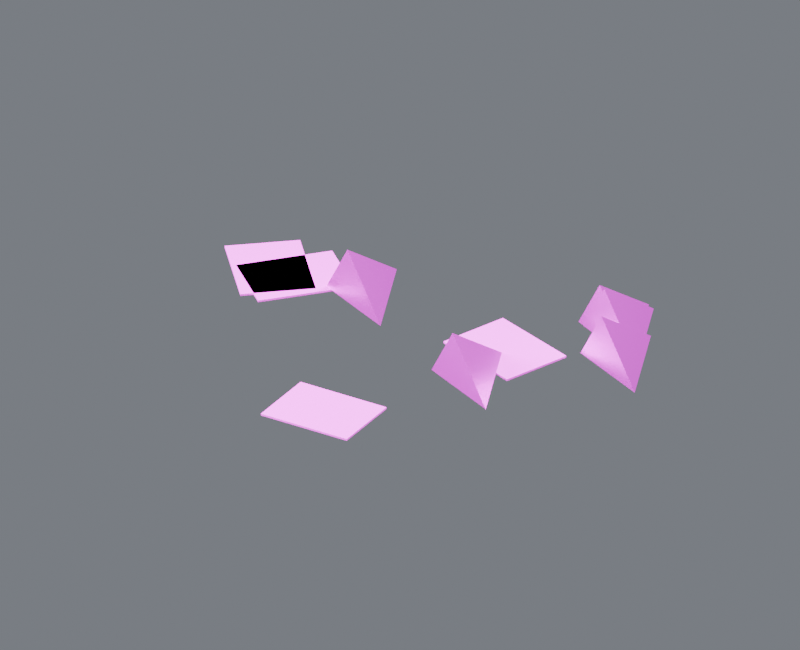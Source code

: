 # Source: debris_02.blend  (saved by Blender 4.5.87; exported with 4.5.12 LTS)
import bpy
from mathutils import Matrix  # noqa: F401  (used for matrix-valued properties, if any)

bpy.ops.wm.read_factory_settings(use_empty=True)
scene = bpy.context.scene
scene.name = 'Component_debris_02'

# ---- collections
col_01______debris_02 = bpy.data.collections.new('01_制作组件_debris_02'); scene.collection.children.link(col_01______debris_02)
col_02 = bpy.data.collections.new('固定碎屑_02_制作源'); col_01______debris_02.children.link(col_02)
col_02______debris_02 = bpy.data.collections.new('02_游戏输出_debris_02'); scene.collection.children.link(col_02______debris_02)
col_02_1 = bpy.data.collections.new('固定碎屑_02_输出包'); col_02______debris_02.children.link(col_02_1)
col_90_preview_component_debris_02 = bpy.data.collections.new('90_Preview_Component_debris_02'); scene.collection.children.link(col_90_preview_component_debris_02)

# ---- images (referenced by path relative to the original .blend; pixels are not part of the script)
import os
ASSET_DIR = os.environ.get("B2B_ASSET_DIR", "")  # directory of the original .blend (textures are referenced by path, not embedded)
HERE = os.path.dirname(os.path.abspath(__file__))  # packed textures are extracted next to this script under _unpacked/

def load_image(name, relpath, width, height, colorspace="sRGB"):
    """Load a texture the original file referenced (path relative to the .blend, or extracted next to this script)."""
    p = next((c for c in (os.path.join(HERE, relpath), os.path.join(ASSET_DIR, relpath)) if relpath and os.path.exists(c)), "")
    if p:
        img = bpy.data.images.load(p, check_existing=True)
        img.name = name
    else:  # same state as the original file: an image datablock whose file is absent (Cycles renders it pink)
        img = bpy.data.images.new(name, width, height)
        img.source = "FILE"
        img.filepath = "//" + (relpath or name)
    img.colorspace_settings.name = colorspace
    return img
img_10x10_512_png = load_image('设施低亮多巴胺色盘_10x10_512.png', '设施低亮多巴胺色盘_10x10_512.png', 1024, 1024, 'sRGB')

# ---- materials (node trees are filled in below, after node groups)
mat_01 = bpy.data.materials.new('01_精工金属_紫色骨架')
mat_02 = bpy.data.materials.new('02_细腻哑光_青绿大面')

# ---- material node trees
mat_01.use_nodes = True; mat_01.node_tree.nodes.clear()
_N = mat_01.node_tree.nodes; _L = mat_01.node_tree.links
n0 = _N.new('ShaderNodeOutputMaterial'); n0.name = '材质输出'; n0.location = (0, 0)
n1 = _N.new('ShaderNodeBsdfPrincipled'); n1.name = 'Principled BSDF'; n1.location = (0, 0)
n1.inputs[1].default_value = 0.86
n1.inputs[2].default_value = 0.29
n1.inputs[19].default_value = 0.16
n2 = _N.new('ShaderNodeUVMap'); n2.name = 'UV 贴图'; n2.location = (0, 0)
n2.uv_map = 'PaletteUV'
n3 = _N.new('ShaderNodeTexImage'); n3.name = '图像纹理'; n3.location = (0, 0)
n3.image = img_10x10_512_png
n3.interpolation = 'Closest'
_L.new(n1.outputs[0], n0.inputs[0])
_L.new(n2.outputs[0], n3.inputs[0])
_L.new(n3.outputs[0], n1.inputs[0])
n0.is_active_output = True
mat_02.use_nodes = True; mat_02.node_tree.nodes.clear()
_N = mat_02.node_tree.nodes; _L = mat_02.node_tree.links
n0 = _N.new('ShaderNodeOutputMaterial'); n0.name = '材质输出'; n0.location = (0, 0)
n1 = _N.new('ShaderNodeBsdfPrincipled'); n1.name = 'Principled BSDF'; n1.location = (0, 0)
n1.inputs[1].default_value = 0.03
n1.inputs[2].default_value = 0.7
n2 = _N.new('ShaderNodeUVMap'); n2.name = 'UV 贴图'; n2.location = (0, 0)
n2.uv_map = 'PaletteUV'
n3 = _N.new('ShaderNodeTexImage'); n3.name = '图像纹理'; n3.location = (0, 0)
n3.image = img_10x10_512_png
n3.interpolation = 'Closest'
_L.new(n1.outputs[0], n0.inputs[0])
_L.new(n2.outputs[0], n3.inputs[0])
_L.new(n3.outputs[0], n1.inputs[0])
n0.is_active_output = True

# ---- world
world_component_studio = bpy.data.worlds.new('Component_Studio'); scene.world = world_component_studio
world_component_studio.use_nodes = True; world_component_studio.node_tree.nodes.clear()
_N = world_component_studio.node_tree.nodes; _L = world_component_studio.node_tree.links
n0 = _N.new('ShaderNodeBackground'); n0.name = '背景'; n0.location = (-200, 100)
n0.inputs[0].default_value = (0.3, 0.32, 0.36, 1.0)
n0.inputs[1].default_value = 0.45
n1 = _N.new('ShaderNodeOutputWorld'); n1.name = '世界输出'; n1.location = (200, 100)
_L.new(n0.outputs[0], n1.inputs[0])
n1.is_active_output = True

# ---- cameras
cam_camera_component_debris_02 = bpy.data.cameras.new('Camera_Component_debris_02')
cam_camera_component_debris_02.type = 'ORTHO'
cam_camera_component_debris_02.ortho_scale = 3.662

# ---- lights
light_key_component_debris_02 = bpy.data.lights.new('Key_Component_debris_02', 'AREA')
light_key_component_debris_02.energy = 1459.0
light_key_component_debris_02.size = 2.93
light_fill_component_debris_02 = bpy.data.lights.new('Fill_Component_debris_02', 'AREA')
light_fill_component_debris_02.energy = 858.4
light_fill_component_debris_02.size = 2.93
light_rim_component_debris_02 = bpy.data.lights.new('Rim_Component_debris_02', 'AREA')
light_rim_component_debris_02.energy = 1116.0
light_rim_component_debris_02.size = 2.93

# ---- meshes
me_02______00_mesh = bpy.data.meshes.new('固定碎屑_02_制作_部件00_Mesh')
me_02______00_mesh.from_pydata([(0.7571, 0.3408, 0.0095), (1.157, 0.1408, 0.0095), (0.9571, 0.6408, 0.0095), (0.8571, 0.3608, 0.2195), (0.243, -0.134, 0.0095), (0.643, -0.334, 0.0095), (0.443, 0.166, 0.0095), (0.343, -0.114, 0.2195), (0.6408, 0.5697, 0.0095), (1.041, 0.3697, 0.0095), (0.8408, 0.8697, 0.0095), (0.7408, 0.5897, 0.2195), (-0.5638, 0.3072, 0.0095), (-0.1638, 0.1072, 0.0095), (-0.3638, 0.6072, 0.0095), (-0.4638, 0.3272, 0.2195), (0.6035, 0.5916, 0.0095), (1.003, 0.3916, 0.0095), (0.8035, 0.8916, 0.0095), (0.7035, 0.6116, 0.2195)], [], [(0, 2, 1), (0, 1, 3), (1, 2, 3), (2, 0, 3), (4, 6, 5), (4, 5, 7), (5, 6, 7), (6, 4, 7), (8, 10, 9), (8, 9, 11), (9, 10, 11), (10, 8, 11), (12, 14, 13), (12, 13, 15), (13, 14, 15), (14, 12, 15), (16, 18, 17), (16, 17, 19), (17, 18, 19), (18, 16, 19)])
_uv = me_02______00_mesh.uv_layers.new(name='PaletteUV')
_uv.uv.foreach_set('vector', [0.972, 0.65, 0.939, 0.6691, 0.939, 0.6309, 0.972, 0.65, 0.939, 0.6691, 0.939, 0.6309, 0.972, 0.65, 0.939, 0.6691, 0.939, 0.6309, 0.972, 0.65, 0.939, 0.6691, 0.939, 0.6309, 0.972, 0.65, 0.939, 0.6691, 0.939, 0.6309, 0.972, 0.65, 0.939, 0.6691, 0.939, 0.6309, 0.972, 0.65, 0.939, 0.6691, 0.939, 0.6309, 0.972, 0.65, 0.939, 0.6691, 0.939, 0.6309, 0.972, 0.65, 0.939, 0.6691, 0.939, 0.6309, 0.972, 0.65, 0.939, 0.6691, 0.939, 0.6309, 0.972, 0.65, 0.939, 0.6691, 0.939, 0.6309, 0.972, 0.65, 0.939, 0.6691, 0.939, 0.6309, 0.972, 0.65, 0.939, 0.6691, 0.939, 0.6309, 0.972, 0.65, 0.939, 0.6691, 0.939, 0.6309, 0.972, 0.65, 0.939, 0.6691, 0.939, 0.6309, 0.972, 0.65, 0.939, 0.6691, 0.939, 0.6309, 0.972, 0.65, 0.939, 0.6691, 0.939, 0.6309, 0.972, 0.65, 0.939, 0.6691, 0.939, 0.6309, 0.972, 0.65, 0.939, 0.6691, 0.939, 0.6309, 0.972, 0.65, 0.939, 0.6691, 0.939, 0.6309])
me_02______00_mesh.materials.append(mat_01)
me_02______00_mesh.update()
me_02______01_mesh = bpy.data.meshes.new('固定碎屑_02_制作_部件01_Mesh')
me_02______01_mesh.from_pydata([(-0.8688, 0.04923, 0.0), (-0.5961, 0.2686, 0.0), (-0.8845, 0.627, 0.0), (-1.157, 0.4076, 0.0), (-0.8688, 0.04923, 0.009), (-0.5961, 0.2686, 0.009), (-0.8845, 0.627, 0.009), (-1.157, 0.4076, 0.009), (0.5877, -0.04036, 0.0), (0.7137, 0.2862, 0.0), (0.2845, 0.4518, 0.0), (0.1585, 0.1252, 0.0), (0.5877, -0.04036, 0.009), (0.7137, 0.2862, 0.009), (0.2845, 0.4518, 0.009), (0.1585, 0.1252, 0.009), (-0.2212, -0.5293, 0.0), (-0.2307, -0.8792, 0.0), (0.2291, -0.8916, 0.0), (0.2386, -0.5418, 0.0), (-0.2212, -0.5293, 0.009), (-0.2307, -0.8792, 0.009), (0.2291, -0.8916, 0.009), (0.2386, -0.5418, 0.009), (-0.4528, 0.3729, 0.0), (-0.7076, 0.6129, 0.0), (-1.023, 0.278, 0.0), (-0.7682, 0.03806, 0.0), (-0.4528, 0.3729, 0.009), (-0.7076, 0.6129, 0.009), (-1.023, 0.278, 0.009), (-0.7682, 0.03806, 0.009)], [], [(0, 3, 2, 1), (4, 5, 6, 7), (0, 1, 5, 4), (1, 2, 6, 5), (2, 3, 7, 6), (3, 0, 4, 7), (8, 11, 10, 9), (12, 13, 14, 15), (8, 9, 13, 12), (9, 10, 14, 13), (10, 11, 15, 14), (11, 8, 12, 15), (16, 19, 18, 17), (20, 21, 22, 23), (16, 17, 21, 20), (17, 18, 22, 21), (18, 19, 23, 22), (19, 16, 20, 23), (24, 27, 26, 25), (28, 29, 30, 31), (24, 25, 29, 28), (25, 26, 30, 29), (26, 27, 31, 30), (27, 24, 28, 31)])
_uv = me_02______01_mesh.uv_layers.new(name='PaletteUV')
_uv.uv.foreach_set('vector', [0.972, 0.15, 0.95, 0.172, 0.928, 0.15, 0.95, 0.128, 0.972, 0.15, 0.95, 0.172, 0.928, 0.15, 0.95, 0.128, 0.972, 0.15, 0.95, 0.172, 0.928, 0.15, 0.95, 0.128, 0.972, 0.15, 0.95, 0.172, 0.928, 0.15, 0.95, 0.128, 0.972, 0.15, 0.95, 0.172, 0.928, 0.15, 0.95, 0.128, 0.972, 0.15, 0.95, 0.172, 0.928, 0.15, 0.95, 0.128, 0.972, 0.15, 0.95, 0.172, 0.928, 0.15, 0.95, 0.128, 0.972, 0.15, 0.95, 0.172, 0.928, 0.15, 0.95, 0.128, 0.972, 0.15, 0.95, 0.172, 0.928, 0.15, 0.95, 0.128, 0.972, 0.15, 0.95, 0.172, 0.928, 0.15, 0.95, 0.128, 0.972, 0.15, 0.95, 0.172, 0.928, 0.15, 0.95, 0.128, 0.972, 0.15, 0.95, 0.172, 0.928, 0.15, 0.95, 0.128, 0.972, 0.15, 0.95, 0.172, 0.928, 0.15, 0.95, 0.128, 0.972, 0.15, 0.95, 0.172, 0.928, 0.15, 0.95, 0.128, 0.972, 0.15, 0.95, 0.172, 0.928, 0.15, 0.95, 0.128, 0.972, 0.15, 0.95, 0.172, 0.928, 0.15, 0.95, 0.128, 0.972, 0.15, 0.95, 0.172, 0.928, 0.15, 0.95, 0.128, 0.972, 0.15, 0.95, 0.172, 0.928, 0.15, 0.95, 0.128, 0.972, 0.15, 0.95, 0.172, 0.928, 0.15, 0.95, 0.128, 0.972, 0.15, 0.95, 0.172, 0.928, 0.15, 0.95, 0.128, 0.972, 0.15, 0.95, 0.172, 0.928, 0.15, 0.95, 0.128, 0.972, 0.15, 0.95, 0.172, 0.928, 0.15, 0.95, 0.128, 0.972, 0.15, 0.95, 0.172, 0.928, 0.15, 0.95, 0.128, 0.972, 0.15, 0.95, 0.172, 0.928, 0.15, 0.95, 0.128])
me_02______01_mesh.materials.append(mat_02)
me_02______01_mesh.update()
me_02______00_mesh_1 = bpy.data.meshes.new('固定碎屑_02_输出_部件00_Mesh')
me_02______00_mesh_1.from_pydata([(0.7571, 0.3408, 0.0095), (1.157, 0.1408, 0.0095), (0.9571, 0.6408, 0.0095), (0.8571, 0.3608, 0.2195), (0.243, -0.134, 0.0095), (0.643, -0.334, 0.0095), (0.443, 0.166, 0.0095), (0.343, -0.114, 0.2195), (0.6408, 0.5697, 0.0095), (1.041, 0.3697, 0.0095), (0.8408, 0.8697, 0.0095), (0.7408, 0.5897, 0.2195), (-0.5638, 0.3072, 0.0095), (-0.1638, 0.1072, 0.0095), (-0.3638, 0.6072, 0.0095), (-0.4638, 0.3272, 0.2195), (0.6035, 0.5916, 0.0095), (1.003, 0.3916, 0.0095), (0.8035, 0.8916, 0.0095), (0.7035, 0.6116, 0.2195)], [], [(0, 2, 1), (0, 1, 3), (1, 2, 3), (2, 0, 3), (4, 6, 5), (4, 5, 7), (5, 6, 7), (6, 4, 7), (8, 10, 9), (8, 9, 11), (9, 10, 11), (10, 8, 11), (12, 14, 13), (12, 13, 15), (13, 14, 15), (14, 12, 15), (16, 18, 17), (16, 17, 19), (17, 18, 19), (18, 16, 19)])
_uv = me_02______00_mesh_1.uv_layers.new(name='PaletteUV')
_uv.uv.foreach_set('vector', [0.972, 0.65, 0.939, 0.6691, 0.939, 0.6309, 0.972, 0.65, 0.939, 0.6691, 0.939, 0.6309, 0.972, 0.65, 0.939, 0.6691, 0.939, 0.6309, 0.972, 0.65, 0.939, 0.6691, 0.939, 0.6309, 0.972, 0.65, 0.939, 0.6691, 0.939, 0.6309, 0.972, 0.65, 0.939, 0.6691, 0.939, 0.6309, 0.972, 0.65, 0.939, 0.6691, 0.939, 0.6309, 0.972, 0.65, 0.939, 0.6691, 0.939, 0.6309, 0.972, 0.65, 0.939, 0.6691, 0.939, 0.6309, 0.972, 0.65, 0.939, 0.6691, 0.939, 0.6309, 0.972, 0.65, 0.939, 0.6691, 0.939, 0.6309, 0.972, 0.65, 0.939, 0.6691, 0.939, 0.6309, 0.972, 0.65, 0.939, 0.6691, 0.939, 0.6309, 0.972, 0.65, 0.939, 0.6691, 0.939, 0.6309, 0.972, 0.65, 0.939, 0.6691, 0.939, 0.6309, 0.972, 0.65, 0.939, 0.6691, 0.939, 0.6309, 0.972, 0.65, 0.939, 0.6691, 0.939, 0.6309, 0.972, 0.65, 0.939, 0.6691, 0.939, 0.6309, 0.972, 0.65, 0.939, 0.6691, 0.939, 0.6309, 0.972, 0.65, 0.939, 0.6691, 0.939, 0.6309])
me_02______00_mesh_1.materials.append(mat_01)
me_02______00_mesh_1.update()
me_02______01_mesh_1 = bpy.data.meshes.new('固定碎屑_02_输出_部件01_Mesh')
me_02______01_mesh_1.from_pydata([(-0.8688, 0.04923, 0.0), (-0.5961, 0.2686, 0.0), (-0.8845, 0.627, 0.0), (-1.157, 0.4076, 0.0), (-0.8688, 0.04923, 0.009), (-0.5961, 0.2686, 0.009), (-0.8845, 0.627, 0.009), (-1.157, 0.4076, 0.009), (0.5877, -0.04036, 0.0), (0.7137, 0.2862, 0.0), (0.2845, 0.4518, 0.0), (0.1585, 0.1252, 0.0), (0.5877, -0.04036, 0.009), (0.7137, 0.2862, 0.009), (0.2845, 0.4518, 0.009), (0.1585, 0.1252, 0.009), (-0.2212, -0.5293, 0.0), (-0.2307, -0.8792, 0.0), (0.2291, -0.8916, 0.0), (0.2386, -0.5418, 0.0), (-0.2212, -0.5293, 0.009), (-0.2307, -0.8792, 0.009), (0.2291, -0.8916, 0.009), (0.2386, -0.5418, 0.009), (-0.4528, 0.3729, 0.0), (-0.7076, 0.6129, 0.0), (-1.023, 0.278, 0.0), (-0.7682, 0.03806, 0.0), (-0.4528, 0.3729, 0.009), (-0.7076, 0.6129, 0.009), (-1.023, 0.278, 0.009), (-0.7682, 0.03806, 0.009)], [], [(0, 3, 2, 1), (4, 5, 6, 7), (0, 1, 5, 4), (1, 2, 6, 5), (2, 3, 7, 6), (3, 0, 4, 7), (8, 11, 10, 9), (12, 13, 14, 15), (8, 9, 13, 12), (9, 10, 14, 13), (10, 11, 15, 14), (11, 8, 12, 15), (16, 19, 18, 17), (20, 21, 22, 23), (16, 17, 21, 20), (17, 18, 22, 21), (18, 19, 23, 22), (19, 16, 20, 23), (24, 27, 26, 25), (28, 29, 30, 31), (24, 25, 29, 28), (25, 26, 30, 29), (26, 27, 31, 30), (27, 24, 28, 31)])
_uv = me_02______01_mesh_1.uv_layers.new(name='PaletteUV')
_uv.uv.foreach_set('vector', [0.972, 0.15, 0.95, 0.172, 0.928, 0.15, 0.95, 0.128, 0.972, 0.15, 0.95, 0.172, 0.928, 0.15, 0.95, 0.128, 0.972, 0.15, 0.95, 0.172, 0.928, 0.15, 0.95, 0.128, 0.972, 0.15, 0.95, 0.172, 0.928, 0.15, 0.95, 0.128, 0.972, 0.15, 0.95, 0.172, 0.928, 0.15, 0.95, 0.128, 0.972, 0.15, 0.95, 0.172, 0.928, 0.15, 0.95, 0.128, 0.972, 0.15, 0.95, 0.172, 0.928, 0.15, 0.95, 0.128, 0.972, 0.15, 0.95, 0.172, 0.928, 0.15, 0.95, 0.128, 0.972, 0.15, 0.95, 0.172, 0.928, 0.15, 0.95, 0.128, 0.972, 0.15, 0.95, 0.172, 0.928, 0.15, 0.95, 0.128, 0.972, 0.15, 0.95, 0.172, 0.928, 0.15, 0.95, 0.128, 0.972, 0.15, 0.95, 0.172, 0.928, 0.15, 0.95, 0.128, 0.972, 0.15, 0.95, 0.172, 0.928, 0.15, 0.95, 0.128, 0.972, 0.15, 0.95, 0.172, 0.928, 0.15, 0.95, 0.128, 0.972, 0.15, 0.95, 0.172, 0.928, 0.15, 0.95, 0.128, 0.972, 0.15, 0.95, 0.172, 0.928, 0.15, 0.95, 0.128, 0.972, 0.15, 0.95, 0.172, 0.928, 0.15, 0.95, 0.128, 0.972, 0.15, 0.95, 0.172, 0.928, 0.15, 0.95, 0.128, 0.972, 0.15, 0.95, 0.172, 0.928, 0.15, 0.95, 0.128, 0.972, 0.15, 0.95, 0.172, 0.928, 0.15, 0.95, 0.128, 0.972, 0.15, 0.95, 0.172, 0.928, 0.15, 0.95, 0.128, 0.972, 0.15, 0.95, 0.172, 0.928, 0.15, 0.95, 0.128, 0.972, 0.15, 0.95, 0.172, 0.928, 0.15, 0.95, 0.128, 0.972, 0.15, 0.95, 0.172, 0.928, 0.15, 0.95, 0.128])
me_02______01_mesh_1.materials.append(mat_02)
me_02______01_mesh_1.update()

# ---- objects
ob_root_debris_02 = bpy.data.objects.new('ROOT_debris_02_制作源', None)
ob_02______00 = bpy.data.objects.new('固定碎屑_02_制作_部件00', me_02______00_mesh)
ob_02______01 = bpy.data.objects.new('固定碎屑_02_制作_部件01', me_02______01_mesh)
ob_root_debris_02_1 = bpy.data.objects.new('ROOT_debris_02_组件', None)
ob_02______00_1 = bpy.data.objects.new('固定碎屑_02_输出_部件00', me_02______00_mesh_1)
ob_02______01_1 = bpy.data.objects.new('固定碎屑_02_输出_部件01', me_02______01_mesh_1)
ob_camera_component_debris_02 = bpy.data.objects.new('Camera_Component_debris_02', cam_camera_component_debris_02)
ob_key_component_debris_02 = bpy.data.objects.new('Key_Component_debris_02', light_key_component_debris_02)
ob_fill_component_debris_02 = bpy.data.objects.new('Fill_Component_debris_02', light_fill_component_debris_02)
ob_rim_component_debris_02 = bpy.data.objects.new('Rim_Component_debris_02', light_rim_component_debris_02)

# ---- transforms, parenting, visibility, modifiers, constraints
ob_root_debris_02.location = (0.0, 0.0, 0.0)
ob_02______00.parent = ob_root_debris_02
ob_02______00.location = (0.0, 0.0, 0.0)
ob_02______01.parent = ob_root_debris_02
ob_02______01.location = (0.0, 0.0, 0.0)
ob_root_debris_02_1.location = (0.0, 0.0, 0.0)
ob_02______00_1.parent = ob_root_debris_02_1
ob_02______00_1.location = (0.0, 0.0, 0.0)
ob_02______01_1.parent = ob_root_debris_02_1
ob_02______01_1.location = (0.0, 0.0, 0.0)
ob_camera_component_debris_02.location = (2.539, -4.443, 2.966)
ob_camera_component_debris_02.rotation_euler = (1.062, 4.232e-08, 0.5191)
ob_key_component_debris_02.location = (2.344, -4.688, 7.141)
ob_key_component_debris_02.rotation_euler = (0.6405, 7.476e-09, 0.4636)
ob_fill_component_debris_02.location = (-4.688, -2.344, 2.454)
ob_fill_component_debris_02.rotation_euler = (1.15, 3.188e-08, -1.107)
ob_rim_component_debris_02.location = (2.344, 4.688, 4.798)
ob_rim_component_debris_02.rotation_euler = (0.8411, -2.635e-08, 2.678)

# ---- collection membership
col_02.objects.link(ob_root_debris_02)
col_02.objects.link(ob_02______00)
col_02.objects.link(ob_02______01)
col_02_1.objects.link(ob_root_debris_02_1)
col_02_1.objects.link(ob_02______00_1)
col_02_1.objects.link(ob_02______01_1)
col_90_preview_component_debris_02.objects.link(ob_camera_component_debris_02)
col_90_preview_component_debris_02.objects.link(ob_key_component_debris_02)
col_90_preview_component_debris_02.objects.link(ob_fill_component_debris_02)
col_90_preview_component_debris_02.objects.link(ob_rim_component_debris_02)
def _layer_coll(name, lc=None):
    lc = lc or bpy.context.view_layer.layer_collection
    for c in lc.children:
        if c.name == name: return c
        r = _layer_coll(name, c)
        if r: return r
_layer_coll('01_制作组件_debris_02').exclude = True
_layer_coll('固定碎屑_02_制作源').exclude = True

# ---- scene / render settings (as saved in the file)
scene.camera = ob_camera_component_debris_02
scene.frame_start = 1; scene.frame_end = 250; scene.frame_set(1)
scene.render.engine = 'CYCLES'
scene.render.image_settings.exr_codec = 'NONE'
scene.render.resolution_x = 800
scene.render.resolution_y = 650
scene.render.simplify_subdivision_render = 0
scene.render.simplify_child_particles_render = 0.0
scene.cycles.use_denoising = False
scene.cycles.samples = 8
scene.eevee.use_volume_custom_range = False
scene.eevee.use_fast_gi = False
scene.eevee.use_shadows = False
scene.view_settings.exposure = 0.5
scene.view_settings.white_balance_temperature = 0.0
scene.view_settings.white_balance_tint = 0.0
scene.view_settings.white_balance_whitepoint = (2.97, 0.5193, -0.0414)
bpy.context.view_layer.update()
